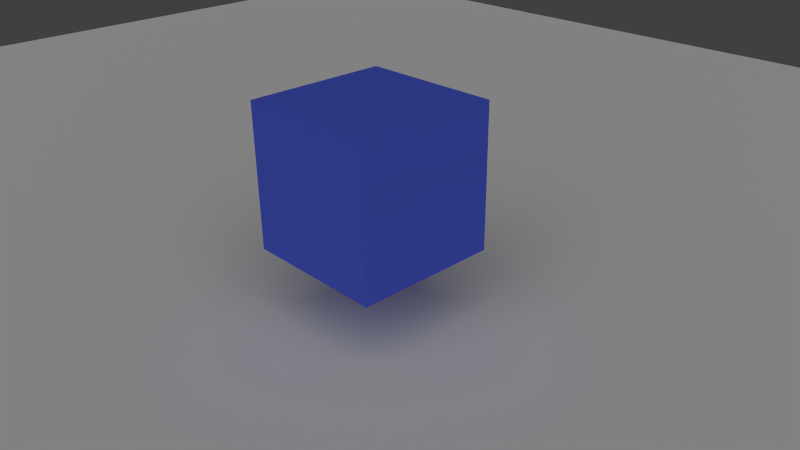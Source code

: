 # Source: AlexVieira.blend  (saved by Blender 2.62.0; exported with 4.5.12 LTS)
import bpy
from mathutils import Matrix  # noqa: F401  (used for matrix-valued properties, if any)

bpy.ops.wm.read_factory_settings(use_empty=True)
scene = bpy.context.scene
scene.name = 'Scene'

# ---- collections
col_collection_1 = bpy.data.collections.new('Collection 1'); scene.collection.children.link(col_collection_1)

# ---- materials (node trees are filled in below, after node groups)
mat_material = bpy.data.materials.new('Material')
mat_material.alpha_threshold = 0.0
mat_material.use_transparent_shadow = False
mat_material.diffuse_color = (0.09294, 0.1392, 0.8, 1.0)
mat_material.roughness = 0.5
mat_material.line_color = (0.0, 0.0, 0.0, 1.0)

# ---- material node trees

# ---- world
world_world = bpy.data.worlds.new('World'); scene.world = world_world
world_world.color = (0.05088, 0.05088, 0.05088)
world_world.use_sun_shadow = False
world_world.sun_shadow_jitter_overblur = 0.0
world_world.cycles.sampling_method = 'MANUAL'
world_world.cycles.sample_map_resolution = 256

# ---- cameras
cam_camera = bpy.data.cameras.new('Camera')
cam_camera.clip_end = 100.0
cam_camera.lens = 35.0
cam_camera.sensor_width = 32.0
cam_camera.sensor_height = 18.0
cam_camera.ortho_scale = 7.314
cam_camera.dof.focus_distance = 0.0
cam_camera.dof.aperture_fstop = 128.0

# ---- lights
light_sun = bpy.data.lights.new('Sun', 'SUN')
light_sun.transmission_factor = 0.0
light_sun.angle = 1.571
light_sun.energy = 1.0
light_sun.shadow_buffer_clip_start = 0.5
light_sun.shadow_soft_size = 1.0
light_sun.shadow_cascade_max_distance = 1000.0
light_sun.cycles.use_multiple_importance_sampling = False

# ---- meshes
me_plane_001 = bpy.data.meshes.new('Plane.001')
me_plane_001.from_pydata([(1.0, 1.0, 0.0), (1.0, -1.0, 0.0), (-1.0, -1.0, 0.0), (-1.0, 1.0, 0.0)], [], [(0, 3, 2, 1)])
me_plane_001.use_remesh_preserve_volume = False
me_plane_001.use_remesh_preserve_attributes = False
me_plane_001.use_mirror_vertex_groups = False
me_plane_001.update()
me_cube = bpy.data.meshes.new('Cube')
me_cube.from_pydata([(1.0, 1.0, -1.0), (1.0, -1.0, -1.0), (-1.0, -1.0, -1.0), (-1.0, 1.0, -1.0), (1.0, 1.0, 1.0), (1.0, -1.0, 1.0), (-1.0, -1.0, 1.0), (-1.0, 1.0, 1.0)], [], [(0, 1, 2, 3), (4, 7, 6, 5), (0, 4, 5, 1), (1, 5, 6, 2), (2, 6, 7, 3), (4, 0, 3, 7)])
me_cube.materials.append(mat_material)
me_cube.use_remesh_preserve_volume = False
me_cube.use_remesh_preserve_attributes = False
me_cube.use_mirror_vertex_groups = False
me_cube.update()

# ---- objects
ob_plane = bpy.data.objects.new('Plane', me_plane_001)
ob_sun = bpy.data.objects.new('Sun', light_sun)
ob_cube = bpy.data.objects.new('Cube', me_cube)
ob_camera = bpy.data.objects.new('Camera', cam_camera)

# ---- transforms, parenting, visibility, modifiers, constraints
ob_plane.location = (0.3288, -2.758, -0.8249)
ob_plane.scale = (17.54, 17.54, 17.54)
ob_plane.lineart.crease_threshold = 0.0
ob_sun.location = (12.24, -13.6, 20.25)
ob_sun.rotation_euler = (0.0, 0.7829, -0.8232)
ob_sun.lineart.crease_threshold = 0.0
ob_cube.location = (0.0, 0.0, 1.068)
ob_cube.lock_rotations_4d = False
ob_cube.empty_display_type = 'ARROWS'
ob_cube.lineart.crease_threshold = 0.0
ob_camera.location = (7.481, -6.508, 5.344)
ob_camera.rotation_euler = (1.109, 0.01082, 0.8149)
ob_camera.lock_rotations_4d = False
ob_camera.empty_display_type = 'ARROWS'
ob_camera.color = (0.0, 0.0, 0.0, 0.0)
ob_camera.display_type = 'WIRE'
ob_camera.lineart.crease_threshold = 0.0

# ---- collection membership
col_collection_1.objects.link(ob_plane)
col_collection_1.objects.link(ob_sun)
col_collection_1.objects.link(ob_cube)
col_collection_1.objects.link(ob_camera)

# ---- scene / render settings (as saved in the file)
scene.camera = ob_camera
scene.frame_start = 1; scene.frame_end = 250; scene.frame_set(1)
scene.render.engine = 'BLENDER_EEVEE_NEXT'
scene.render.image_settings.color_mode = 'RGB'
scene.render.image_settings.compression = 90
scene.render.resolution_percentage = 50
scene.render.dither_intensity = 0.0
scene.render.bake_margin = 2
scene.render.bake_bias = 0.0
scene.cycles.use_denoising = False
scene.cycles.samples = 10
scene.cycles.sampling_pattern = 'TABULATED_SOBOL'
scene.cycles.light_sampling_threshold = 0.0
scene.cycles.use_adaptive_sampling = False
scene.cycles.use_light_tree = False
scene.cycles.blur_glossy = 0.0
scene.cycles.volume_bounces = 1
scene.cycles.pixel_filter_type = 'GAUSSIAN'
scene.cycles.sample_clamp_indirect = 0.0
scene.view_settings.view_transform = 'Standard'
bpy.context.view_layer.update()
